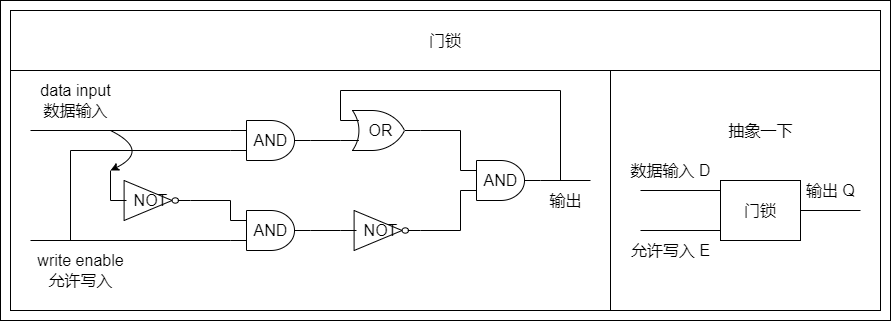

The diagram above was exported from draw.io. Its source (the exported page's mxGraphModel, read from the mxfile embedded in the PNG):
<mxGraphModel dx="5543" dy="2012" grid="1" gridSize="10" guides="0" tooltips="1" connect="1" arrows="0" fold="1" page="1" pageScale="1" pageWidth="827" pageHeight="1169" math="0" shadow="0">
  <root>
    <mxCell id="0" />
    <mxCell id="1" parent="0" />
    <mxCell id="2" value="" style="group" vertex="1" connectable="0" parent="1">
      <mxGeometry x="-3300" y="-1080" width="890" height="320" as="geometry" />
    </mxCell>
    <mxCell id="3" value="" style="rounded=0;whiteSpace=wrap;html=1;fontSize=16;strokeColor=#000000;fillColor=none;" vertex="1" parent="2">
      <mxGeometry x="610" y="70" width="270" height="240" as="geometry" />
    </mxCell>
    <mxCell id="4" value="" style="rounded=0;whiteSpace=wrap;html=1;fontSize=16;strokeColor=#000000;fillColor=none;container=0;" vertex="1" parent="2">
      <mxGeometry width="890" height="320" as="geometry" />
    </mxCell>
    <mxCell id="5" value="" style="endArrow=none;html=1;rounded=0;fontSize=16;strokeColor=#000000;" edge="1" parent="2">
      <mxGeometry width="50" height="50" relative="1" as="geometry">
        <mxPoint x="640" y="190" as="sourcePoint" />
        <mxPoint x="800" y="190" as="targetPoint" />
      </mxGeometry>
    </mxCell>
    <mxCell id="6" value="" style="endArrow=none;html=1;rounded=0;fontSize=16;strokeColor=#000000;" edge="1" parent="2">
      <mxGeometry width="50" height="50" relative="1" as="geometry">
        <mxPoint x="640" y="230" as="sourcePoint" />
        <mxPoint x="800" y="230" as="targetPoint" />
      </mxGeometry>
    </mxCell>
    <mxCell id="7" value="" style="endArrow=none;html=1;rounded=0;fontSize=16;strokeColor=#000000;" edge="1" parent="2">
      <mxGeometry width="50" height="50" relative="1" as="geometry">
        <mxPoint x="720" y="210" as="sourcePoint" />
        <mxPoint x="860" y="210" as="targetPoint" />
      </mxGeometry>
    </mxCell>
    <mxCell id="8" value="AND" style="verticalLabelPosition=middle;shadow=0;dashed=0;align=center;html=1;verticalAlign=middle;shape=mxgraph.electrical.logic_gates.logic_gate;operation=and;fontSize=16;strokeColor=#000000;fillColor=none;labelPosition=center;container=0;" vertex="1" parent="2">
      <mxGeometry x="460" y="160" width="80" height="40" as="geometry" />
    </mxCell>
    <mxCell id="9" value="OR" style="verticalLabelPosition=middle;shadow=0;dashed=0;align=center;html=1;verticalAlign=middle;shape=mxgraph.electrical.logic_gates.logic_gate;operation=or;fontSize=16;strokeColor=#000000;fillColor=none;labelPosition=center;container=0;" vertex="1" parent="2">
      <mxGeometry x="340" y="110" width="80" height="40" as="geometry" />
    </mxCell>
    <mxCell id="10" value="NOT" style="verticalLabelPosition=middle;shadow=0;dashed=0;align=center;html=1;verticalAlign=middle;shape=mxgraph.electrical.logic_gates.inverter_2;fontSize=16;strokeColor=#000000;fillColor=none;labelPosition=center;container=0;" vertex="1" parent="2">
      <mxGeometry x="340" y="210" width="80" height="40" as="geometry" />
    </mxCell>
    <mxCell id="11" value="" style="endArrow=none;html=1;rounded=0;fontSize=16;strokeColor=#000000;entryX=0;entryY=0.75;entryDx=0;entryDy=0;entryPerimeter=0;exitX=1;exitY=0.5;exitDx=0;exitDy=0;exitPerimeter=0;" edge="1" parent="2" source="21" target="9">
      <mxGeometry width="50" height="50" relative="1" as="geometry">
        <mxPoint x="280" y="140" as="sourcePoint" />
        <mxPoint x="500" y="150" as="targetPoint" />
      </mxGeometry>
    </mxCell>
    <mxCell id="12" value="" style="endArrow=none;html=1;rounded=0;fontSize=16;strokeColor=#000000;entryX=0;entryY=0.5;entryDx=0;entryDy=0;entryPerimeter=0;exitX=1;exitY=0.5;exitDx=0;exitDy=0;exitPerimeter=0;" edge="1" parent="2" source="22" target="10">
      <mxGeometry width="50" height="50" relative="1" as="geometry">
        <mxPoint x="280" y="230" as="sourcePoint" />
        <mxPoint x="310" y="220" as="targetPoint" />
      </mxGeometry>
    </mxCell>
    <mxCell id="13" value="" style="endArrow=none;html=1;rounded=0;fontSize=16;strokeColor=#000000;exitX=1;exitY=0.5;exitDx=0;exitDy=0;exitPerimeter=0;entryX=0;entryY=0.25;entryDx=0;entryDy=0;entryPerimeter=0;" edge="1" parent="2" source="9" target="8">
      <mxGeometry width="50" height="50" relative="1" as="geometry">
        <mxPoint x="460" y="170" as="sourcePoint" />
        <mxPoint x="510" y="120" as="targetPoint" />
        <Array as="points">
          <mxPoint x="460" y="130" />
        </Array>
      </mxGeometry>
    </mxCell>
    <mxCell id="14" value="" style="endArrow=none;html=1;rounded=0;fontSize=16;strokeColor=#000000;exitX=1;exitY=0.5;exitDx=0;exitDy=0;exitPerimeter=0;entryX=0;entryY=0.75;entryDx=0;entryDy=0;entryPerimeter=0;" edge="1" parent="2" source="10" target="8">
      <mxGeometry width="50" height="50" relative="1" as="geometry">
        <mxPoint x="430" y="140" as="sourcePoint" />
        <mxPoint x="510" y="170" as="targetPoint" />
        <Array as="points">
          <mxPoint x="460" y="230" />
        </Array>
      </mxGeometry>
    </mxCell>
    <mxCell id="15" value="" style="endArrow=none;html=1;rounded=0;fontSize=16;strokeColor=#000000;exitX=1;exitY=0.5;exitDx=0;exitDy=0;exitPerimeter=0;" edge="1" parent="2" source="8">
      <mxGeometry width="50" height="50" relative="1" as="geometry">
        <mxPoint x="550" y="160" as="sourcePoint" />
        <mxPoint x="590" y="180" as="targetPoint" />
      </mxGeometry>
    </mxCell>
    <mxCell id="16" value="" style="endArrow=none;html=1;rounded=0;fontSize=16;strokeColor=#000000;exitX=0;exitY=0.25;exitDx=0;exitDy=0;exitPerimeter=0;" edge="1" parent="2" source="9">
      <mxGeometry width="50" height="50" relative="1" as="geometry">
        <mxPoint x="400" y="80" as="sourcePoint" />
        <mxPoint x="560" y="180" as="targetPoint" />
        <Array as="points">
          <mxPoint x="340" y="90" />
          <mxPoint x="560" y="90" />
        </Array>
      </mxGeometry>
    </mxCell>
    <mxCell id="17" value="data input&lt;br&gt;数据输入" style="text;html=1;align=center;verticalAlign=middle;resizable=0;points=[];autosize=1;strokeColor=none;fillColor=none;fontSize=16;container=0;" vertex="1" parent="2">
      <mxGeometry x="30" y="80" width="90" height="40" as="geometry" />
    </mxCell>
    <mxCell id="18" value="write enable&lt;br&gt;允许写入" style="text;html=1;align=center;verticalAlign=middle;resizable=0;points=[];autosize=1;strokeColor=none;fillColor=none;fontSize=16;container=0;" vertex="1" parent="2">
      <mxGeometry x="30" y="250" width="100" height="40" as="geometry" />
    </mxCell>
    <mxCell id="19" value="输出" style="text;html=1;align=center;verticalAlign=middle;resizable=0;points=[];autosize=1;strokeColor=none;fillColor=none;fontSize=16;container=0;" vertex="1" parent="2">
      <mxGeometry x="540" y="190" width="50" height="20" as="geometry" />
    </mxCell>
    <mxCell id="20" value="门锁" style="rounded=0;whiteSpace=wrap;html=1;fontSize=16;strokeColor=#000000;fillColor=none;container=0;" vertex="1" parent="2">
      <mxGeometry x="10" y="10" width="870" height="60" as="geometry" />
    </mxCell>
    <mxCell id="21" value="AND" style="verticalLabelPosition=middle;shadow=0;dashed=0;align=center;html=1;verticalAlign=middle;shape=mxgraph.electrical.logic_gates.logic_gate;operation=and;fontSize=16;strokeColor=#000000;fillColor=none;labelPosition=center;container=0;" vertex="1" parent="2">
      <mxGeometry x="230" y="120" width="80" height="40" as="geometry" />
    </mxCell>
    <mxCell id="22" value="AND" style="verticalLabelPosition=middle;shadow=0;dashed=0;align=center;html=1;verticalAlign=middle;shape=mxgraph.electrical.logic_gates.logic_gate;operation=and;fontSize=16;strokeColor=#000000;fillColor=none;labelPosition=center;container=0;" vertex="1" parent="2">
      <mxGeometry x="230" y="210" width="80" height="40" as="geometry" />
    </mxCell>
    <mxCell id="23" value="NOT" style="verticalLabelPosition=middle;shadow=0;dashed=0;align=center;html=1;verticalAlign=middle;shape=mxgraph.electrical.logic_gates.inverter_2;fontSize=16;strokeColor=#000000;fillColor=none;labelPosition=center;container=0;" vertex="1" parent="2">
      <mxGeometry x="110" y="180" width="80" height="40" as="geometry" />
    </mxCell>
    <mxCell id="24" value="" style="endArrow=none;html=1;rounded=0;fontSize=16;strokeColor=#000000;entryX=0;entryY=0.25;entryDx=0;entryDy=0;entryPerimeter=0;" edge="1" parent="2" target="21">
      <mxGeometry width="50" height="50" relative="1" as="geometry">
        <mxPoint x="30" y="130" as="sourcePoint" />
        <mxPoint x="240" y="150" as="targetPoint" />
      </mxGeometry>
    </mxCell>
    <mxCell id="25" value="" style="endArrow=none;html=1;rounded=0;fontSize=16;strokeColor=#000000;entryX=0;entryY=0.25;entryDx=0;entryDy=0;entryPerimeter=0;exitX=1;exitY=0.5;exitDx=0;exitDy=0;exitPerimeter=0;" edge="1" parent="2" source="23" target="22">
      <mxGeometry width="50" height="50" relative="1" as="geometry">
        <mxPoint x="80" y="140" as="sourcePoint" />
        <mxPoint x="240" y="140" as="targetPoint" />
        <Array as="points">
          <mxPoint x="230" y="200" />
        </Array>
      </mxGeometry>
    </mxCell>
    <mxCell id="26" value="" style="endArrow=none;html=1;rounded=0;fontSize=16;strokeColor=#000000;entryX=0;entryY=0.75;entryDx=0;entryDy=0;entryPerimeter=0;" edge="1" parent="2" target="22">
      <mxGeometry width="50" height="50" relative="1" as="geometry">
        <mxPoint x="30" y="240" as="sourcePoint" />
        <mxPoint x="240" y="230" as="targetPoint" />
      </mxGeometry>
    </mxCell>
    <mxCell id="27" value="" style="endArrow=none;html=1;rounded=0;fontSize=16;strokeColor=#000000;entryX=0;entryY=0.75;entryDx=0;entryDy=0;entryPerimeter=0;" edge="1" parent="2" target="21">
      <mxGeometry width="50" height="50" relative="1" as="geometry">
        <mxPoint x="70" y="240" as="sourcePoint" />
        <mxPoint x="200" y="150" as="targetPoint" />
        <Array as="points">
          <mxPoint x="70" y="150" />
        </Array>
      </mxGeometry>
    </mxCell>
    <mxCell id="28" value="" style="curved=1;endArrow=classic;html=1;rounded=0;fontSize=16;strokeColor=#000000;" edge="1" parent="2">
      <mxGeometry width="50" height="50" relative="1" as="geometry">
        <mxPoint x="110" y="130" as="sourcePoint" />
        <mxPoint x="110" y="170" as="targetPoint" />
        <Array as="points">
          <mxPoint x="150" y="150" />
        </Array>
      </mxGeometry>
    </mxCell>
    <mxCell id="29" value="" style="endArrow=none;html=1;rounded=0;fontSize=16;strokeColor=#000000;exitX=0;exitY=0.5;exitDx=0;exitDy=0;exitPerimeter=0;" edge="1" parent="2" source="23">
      <mxGeometry width="50" height="50" relative="1" as="geometry">
        <mxPoint x="130" y="190" as="sourcePoint" />
        <mxPoint x="110" y="170" as="targetPoint" />
      </mxGeometry>
    </mxCell>
    <mxCell id="30" value="" style="rounded=0;whiteSpace=wrap;html=1;fontSize=16;strokeColor=#000000;fillColor=none;container=0;" vertex="1" parent="2">
      <mxGeometry x="10" y="70" width="600" height="240" as="geometry" />
    </mxCell>
    <mxCell id="31" value="数据输入 D" style="text;html=1;align=center;verticalAlign=middle;resizable=0;points=[];autosize=1;strokeColor=none;fillColor=none;fontSize=16;" vertex="1" parent="2">
      <mxGeometry x="620" y="160" width="100" height="20" as="geometry" />
    </mxCell>
    <mxCell id="32" value="允许写入 E" style="text;html=1;align=center;verticalAlign=middle;resizable=0;points=[];autosize=1;strokeColor=none;fillColor=none;fontSize=16;" vertex="1" parent="2">
      <mxGeometry x="625" y="240" width="90" height="20" as="geometry" />
    </mxCell>
    <mxCell id="33" value="输出 Q" style="text;html=1;align=center;verticalAlign=middle;resizable=0;points=[];autosize=1;strokeColor=none;fillColor=none;fontSize=16;" vertex="1" parent="2">
      <mxGeometry x="800" y="180" width="60" height="20" as="geometry" />
    </mxCell>
    <mxCell id="34" value="门锁" style="rounded=0;whiteSpace=wrap;html=1;fontSize=16;strokeColor=#000000;fillColor=default;" vertex="1" parent="2">
      <mxGeometry x="720" y="180" width="80" height="60" as="geometry" />
    </mxCell>
    <mxCell id="35" value="抽象一下" style="text;html=1;align=center;verticalAlign=middle;resizable=0;points=[];autosize=1;strokeColor=none;fillColor=none;fontSize=16;" vertex="1" parent="2">
      <mxGeometry x="720" y="120" width="80" height="20" as="geometry" />
    </mxCell>
  </root>
</mxGraphModel>